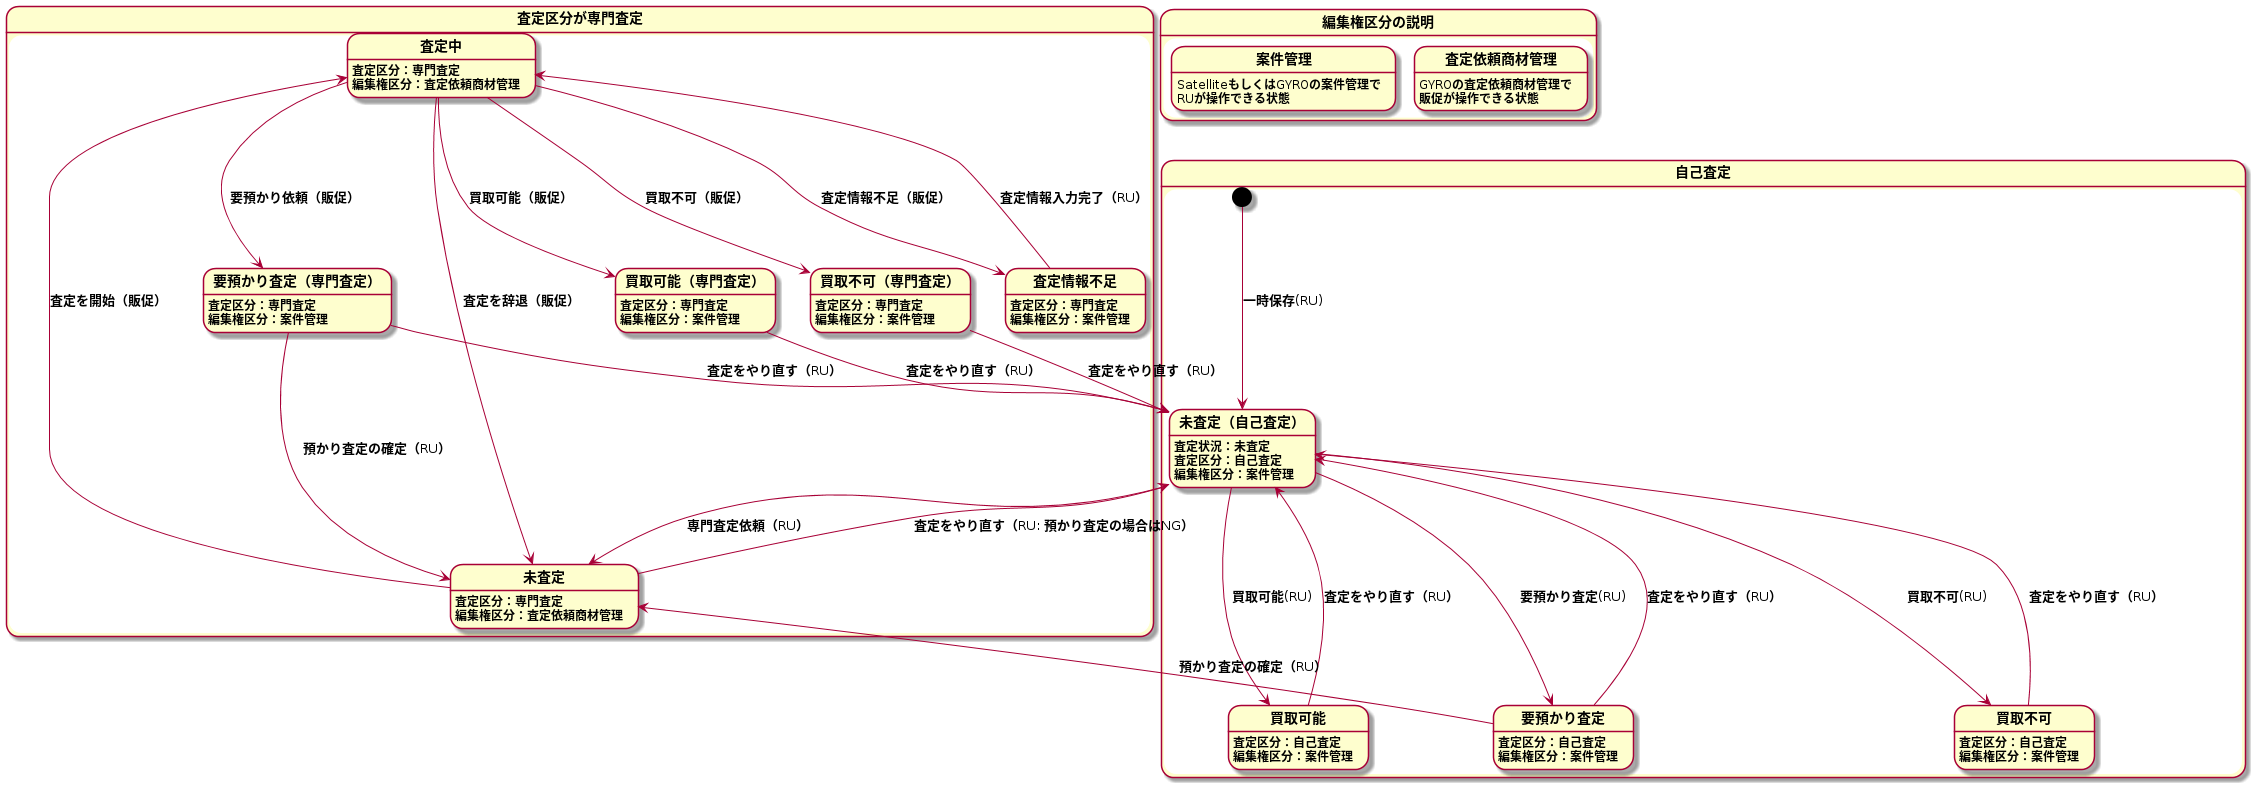

The diagram above was rendered by PlantUML. Its source (embedded in the PNG):
@startuml assessment_status_flow_chart

state 編集権区分の説明 {
  案件管理:SatelliteもしくはGYROの案件管理で\nRUが操作できる状態
  査定依頼商材管理:GYROの査定依頼商材管理で\n販促が操作できる状態
}

' 「自己査定のフロー」
state 自己査定 {
  state "未査定（自己査定）" as 一時保存

[*] --> 一時保存:一時保存(RU)
一時保存:査定状況：未査定
一時保存:査定区分：自己査定
一時保存:編集権区分：案件管理

一時保存 -> 買取可能:買取可能(RU)
買取可能:査定区分：自己査定
買取可能:編集権区分：案件管理

一時保存 --> 買取不可:買取不可(RU)
買取不可:査定区分：自己査定
買取不可:編集権区分：案件管理

一時保存 --> 要預かり査定:要預かり査定(RU)
要預かり査定:査定区分：自己査定
要預かり査定:編集権区分：案件管理

' 査定やり直し
買取可能 --> 一時保存:査定をやり直す（RU）
買取不可 --> 一時保存:査定をやり直す（RU）
要預かり査定 --> 一時保存:査定をやり直す（RU）

}

' 「専門査定のフロー」
state 査定区分が専門査定 {
  state "買取可能（専門査定）" as 専門査定での買取可能
  state "買取不可（専門査定）" as 専門査定での買取不可
  state "要預かり査定（専門査定）" as 専門査定での要預かり依頼

要預かり査定 --> 未査定:預かり査定の確定（RU）
未査定:査定区分：専門査定
未査定:編集権区分：査定依頼商材管理

一時保存 --> 未査定:専門査定依頼（RU）

未査定 --> 査定中:査定を開始（販促）
査定中:査定区分：専門査定
査定中:編集権区分：査定依頼商材管理

査定中 --> 未査定:査定を辞退（販促）

査定中 --> 専門査定での買取可能:買取可能（販促）
専門査定での買取可能:査定区分：専門査定
専門査定での買取可能:編集権区分：案件管理

査定中 --> 専門査定での買取不可:買取不可（販促）
専門査定での買取不可:査定区分：専門査定
専門査定での買取不可:編集権区分：案件管理

査定中 --> 査定情報不足:査定情報不足（販促）
査定情報不足:査定区分：専門査定
査定情報不足:編集権区分：案件管理

査定情報不足 --> 査定中:査定情報入力完了（RU）

査定中 --> 専門査定での要預かり依頼:要預かり依頼（販促）
専門査定での要預かり依頼:査定区分：専門査定
専門査定での要預かり依頼:編集権区分：案件管理

専門査定での要預かり依頼 --> 未査定:預かり査定の確定（RU）

' 査定やり直し
未査定 --> 一時保存:査定をやり直す（RU: 預かり査定の場合はNG）
専門査定での買取可能 --> 一時保存:査定をやり直す（RU）
専門査定での買取不可 --> 一時保存:査定をやり直す（RU）
専門査定での要預かり依頼 --> 一時保存:査定をやり直す（RU）

}

@enduml